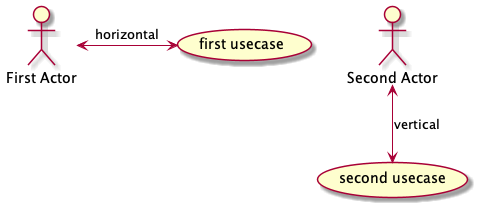

The diagram above was rendered by PlantUML. Its source (embedded in the PNG):
@startuml use-case-diagram
' skinparam actorStyle awesome
:First Actor: as actor1
:Second Actor: as actor2

(first usecase) as (UC1)
(second usecase) as (UC2)

actor1 <-> UC1: horizontal
actor2 <--> UC2: vertical

@enduml